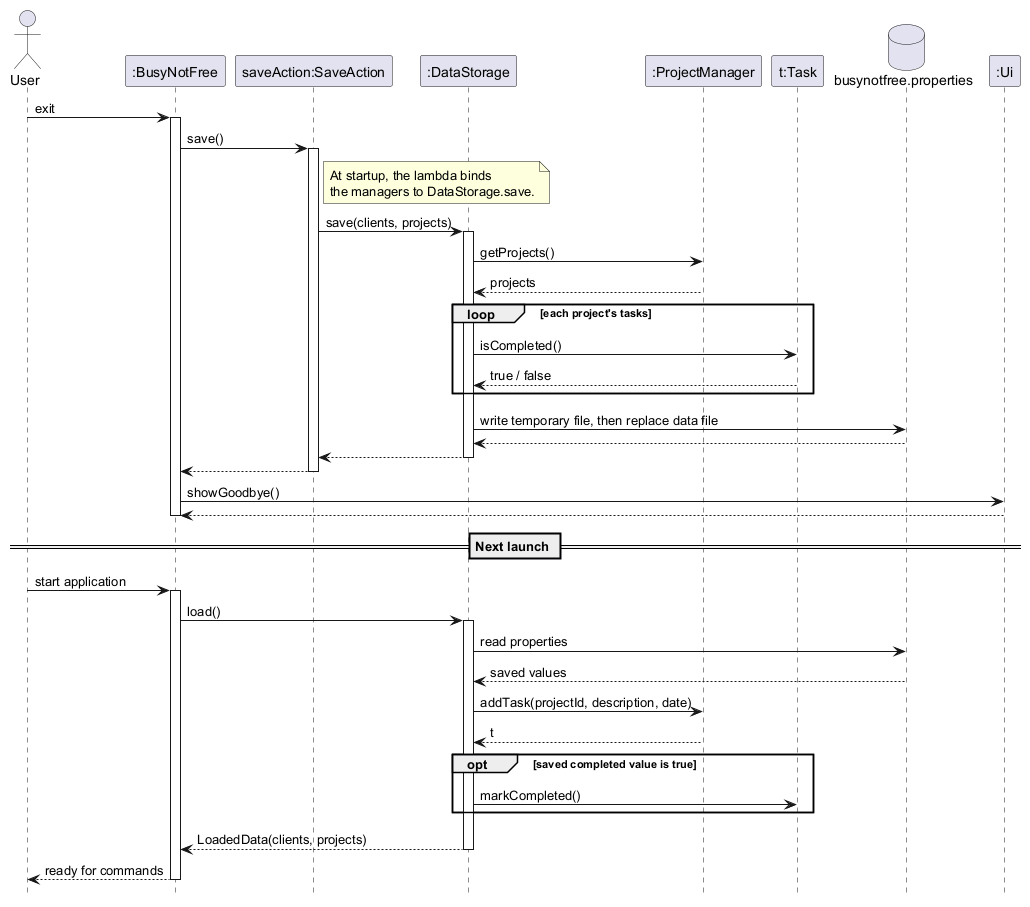

The diagram above was rendered by PlantUML. Its source (embedded in the PNG):
@startuml
' Save on exit and restore completion on the next application launch.
hide footbox

actor User
participant ":BusyNotFree" as App
participant "saveAction:SaveAction" as Action
participant ":DataStorage" as Storage
participant ":ProjectManager" as PM
participant "t:Task" as Task
database "busynotfree.properties" as File
participant ":Ui" as UI

User -> App : exit
activate App
App -> Action : save()
activate Action
note right of Action : At startup, the lambda binds\nthe managers to DataStorage.save.
Action -> Storage : save(clients, projects)
activate Storage
Storage -> PM : getProjects()
PM --> Storage : projects
loop each project's tasks
    Storage -> Task : isCompleted()
    Task --> Storage : true / false
end
Storage -> File : write temporary file, then replace data file
File --> Storage
Storage --> Action
deactivate Storage
Action --> App
deactivate Action
App -> UI : showGoodbye()
UI --> App
deactivate App

== Next launch ==
User -> App : start application
activate App
App -> Storage : load()
activate Storage
Storage -> File : read properties
File --> Storage : saved values
Storage -> PM : addTask(projectId, description, date)
PM --> Storage : t
opt saved completed value is true
    Storage -> Task : markCompleted()
end
Storage --> App : LoadedData(clients, projects)
deactivate Storage
App --> User : ready for commands
deactivate App

@enduml